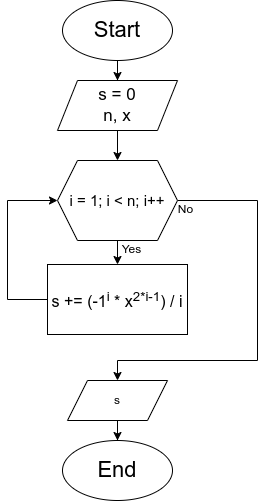

The diagram above was exported from draw.io. Its source (the exported page's mxGraphModel, read from the mxfile embedded in the PNG):
<mxGraphModel dx="880" dy="595" grid="1" gridSize="10" guides="1" tooltips="1" connect="1" arrows="1" fold="1" page="1" pageScale="1" pageWidth="850" pageHeight="1100" math="0" shadow="0">
  <root>
    <mxCell id="0" />
    <mxCell id="1" parent="0" />
    <mxCell id="vf2Jhj-VmxQPdwBKj3-4-4" value="" style="edgeStyle=orthogonalEdgeStyle;rounded=0;orthogonalLoop=1;jettySize=auto;html=1;" edge="1" parent="1" source="vf2Jhj-VmxQPdwBKj3-4-1" target="vf2Jhj-VmxQPdwBKj3-4-3">
      <mxGeometry relative="1" as="geometry" />
    </mxCell>
    <mxCell id="vf2Jhj-VmxQPdwBKj3-4-1" value="&lt;font style=&quot;font-size: 22px;&quot;&gt;Start&lt;/font&gt;" style="ellipse;whiteSpace=wrap;html=1;" vertex="1" parent="1">
      <mxGeometry x="345" y="50" width="110" height="60" as="geometry" />
    </mxCell>
    <mxCell id="vf2Jhj-VmxQPdwBKj3-4-2" value="&lt;font style=&quot;font-size: 22px;&quot;&gt;End&lt;/font&gt;" style="ellipse;whiteSpace=wrap;html=1;" vertex="1" parent="1">
      <mxGeometry x="345" y="490" width="110" height="60" as="geometry" />
    </mxCell>
    <mxCell id="vf2Jhj-VmxQPdwBKj3-4-154" style="edgeStyle=orthogonalEdgeStyle;rounded=0;orthogonalLoop=1;jettySize=auto;html=1;entryX=0.5;entryY=0;entryDx=0;entryDy=0;" edge="1" parent="1" source="vf2Jhj-VmxQPdwBKj3-4-3" target="vf2Jhj-VmxQPdwBKj3-4-153">
      <mxGeometry relative="1" as="geometry" />
    </mxCell>
    <mxCell id="vf2Jhj-VmxQPdwBKj3-4-3" value="&lt;div style=&quot;font-size: 17px;&quot;&gt;&lt;font style=&quot;font-size: 17px;&quot;&gt;s = 0&lt;/font&gt;&lt;/div&gt;&lt;div style=&quot;font-size: 17px;&quot;&gt;&lt;font style=&quot;font-size: 17px;&quot;&gt;n, x&lt;/font&gt;&lt;/div&gt;" style="shape=parallelogram;perimeter=parallelogramPerimeter;whiteSpace=wrap;html=1;fixedSize=1;align=center;" vertex="1" parent="1">
      <mxGeometry x="340" y="130" width="120" height="50" as="geometry" />
    </mxCell>
    <mxCell id="vf2Jhj-VmxQPdwBKj3-4-161" style="edgeStyle=orthogonalEdgeStyle;rounded=0;orthogonalLoop=1;jettySize=auto;html=1;entryX=0.5;entryY=0;entryDx=0;entryDy=0;" edge="1" parent="1" source="vf2Jhj-VmxQPdwBKj3-4-153" target="vf2Jhj-VmxQPdwBKj3-4-170">
      <mxGeometry relative="1" as="geometry">
        <mxPoint x="400" y="430" as="targetPoint" />
        <Array as="points">
          <mxPoint x="540" y="250" />
          <mxPoint x="540" y="410" />
          <mxPoint x="400" y="410" />
        </Array>
      </mxGeometry>
    </mxCell>
    <mxCell id="vf2Jhj-VmxQPdwBKj3-4-165" style="edgeStyle=orthogonalEdgeStyle;rounded=0;orthogonalLoop=1;jettySize=auto;html=1;entryX=0.5;entryY=0;entryDx=0;entryDy=0;" edge="1" parent="1" source="vf2Jhj-VmxQPdwBKj3-4-153" target="vf2Jhj-VmxQPdwBKj3-4-183">
      <mxGeometry relative="1" as="geometry">
        <mxPoint x="400" y="314" as="targetPoint" />
        <Array as="points" />
      </mxGeometry>
    </mxCell>
    <mxCell id="vf2Jhj-VmxQPdwBKj3-4-153" value="&lt;span style=&quot;font-size: 15px;&quot;&gt;i = 1; i &amp;lt; n; i++&lt;/span&gt;" style="shape=hexagon;perimeter=hexagonPerimeter2;whiteSpace=wrap;html=1;fixedSize=1;" vertex="1" parent="1">
      <mxGeometry x="340" y="210" width="120" height="80" as="geometry" />
    </mxCell>
    <mxCell id="vf2Jhj-VmxQPdwBKj3-4-167" value="Yes" style="text;html=1;align=center;verticalAlign=middle;resizable=0;points=[];autosize=1;strokeColor=none;fillColor=none;" vertex="1" parent="1">
      <mxGeometry x="394" y="284" width="40" height="30" as="geometry" />
    </mxCell>
    <mxCell id="vf2Jhj-VmxQPdwBKj3-4-169" value="No" style="text;html=1;align=center;verticalAlign=middle;resizable=0;points=[];autosize=1;strokeColor=none;fillColor=none;" vertex="1" parent="1">
      <mxGeometry x="448" y="244" width="40" height="30" as="geometry" />
    </mxCell>
    <mxCell id="vf2Jhj-VmxQPdwBKj3-4-171" style="edgeStyle=orthogonalEdgeStyle;rounded=0;orthogonalLoop=1;jettySize=auto;html=1;entryX=0.5;entryY=0;entryDx=0;entryDy=0;" edge="1" parent="1" source="vf2Jhj-VmxQPdwBKj3-4-170" target="vf2Jhj-VmxQPdwBKj3-4-2">
      <mxGeometry relative="1" as="geometry" />
    </mxCell>
    <mxCell id="vf2Jhj-VmxQPdwBKj3-4-170" value="s" style="shape=parallelogram;perimeter=parallelogramPerimeter;whiteSpace=wrap;html=1;fixedSize=1;" vertex="1" parent="1">
      <mxGeometry x="350" y="430" width="100" height="40" as="geometry" />
    </mxCell>
    <mxCell id="vf2Jhj-VmxQPdwBKj3-4-184" style="edgeStyle=orthogonalEdgeStyle;rounded=0;orthogonalLoop=1;jettySize=auto;html=1;entryX=0;entryY=0.5;entryDx=0;entryDy=0;" edge="1" parent="1" source="vf2Jhj-VmxQPdwBKj3-4-183" target="vf2Jhj-VmxQPdwBKj3-4-153">
      <mxGeometry relative="1" as="geometry">
        <Array as="points">
          <mxPoint x="290" y="349" />
          <mxPoint x="290" y="250" />
        </Array>
      </mxGeometry>
    </mxCell>
    <mxCell id="vf2Jhj-VmxQPdwBKj3-4-183" value="&lt;font style=&quot;font-size: 16px;&quot;&gt;s += (-1&lt;sup&gt;i&lt;/sup&gt;&amp;nbsp;* x&lt;sup&gt;2*i-1&lt;/sup&gt;) / i&lt;/font&gt;" style="whiteSpace=wrap;html=1;" vertex="1" parent="1">
      <mxGeometry x="330" y="314" width="140" height="70" as="geometry" />
    </mxCell>
  </root>
</mxGraphModel>